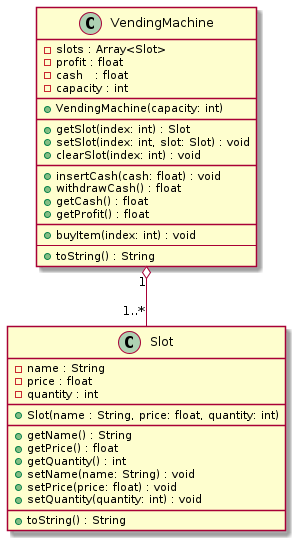

The diagram above was rendered by PlantUML. Its source (embedded in the PNG):
@startuml
class Slot {
    - name : String
    - price : float
    - quantity : int
    __
    + Slot(name : String, price: float, quantity: int)
    __
    + getName() : String
    + getPrice() : float
    + getQuantity() : int
    + setName(name: String) : void
    + setPrice(price: float) : void
    + setQuantity(quantity: int) : void
    __
    + toString() : String
}
class VendingMachine {
    - slots : Array<Slot>
    - profit : float
    - cash   : float
    - capacity : int
    __
    ' inicialize a máquina criando todos os slots
    + VendingMachine(capacity: int)
    __
    ' se houver slot nessa posição, retorne
    ' se não, retorne null ou lançe uma excessão
    + getSlot(index: int) : Slot
    '
    ' altere o valor slot nessa posição
    + setSlot(index: int, slot: Slot) : void
    '
    ' limpe as informações do slot nessa posição
    + clearSlot(index: int) : void
    __
    ' adicione dinheiro no cash da máquina
    + insertCash(cash: float) : void
    '
    ' retorne o valor do cash da máquina e zere o cash
    + withdrawCash() : float
    '
    ' informe o valor do cash sem zerar o cash
    + getCash() : float
    '
    ' informe o valor apurado com todas as vendas
    + getProfit() : float
    __
    ' se existir produto nessa posição
    ' se o dinheiro do cash for suficiente
    ' se a quantidade do produto for maior que zero
    ' deduza da quantidade 1
    ' deduza do cash o valor do produto
    + buyItem(index: int) : void
    --
    + toString() : String
}
VendingMachine "1" o-- "1..*" Slot
@enduml